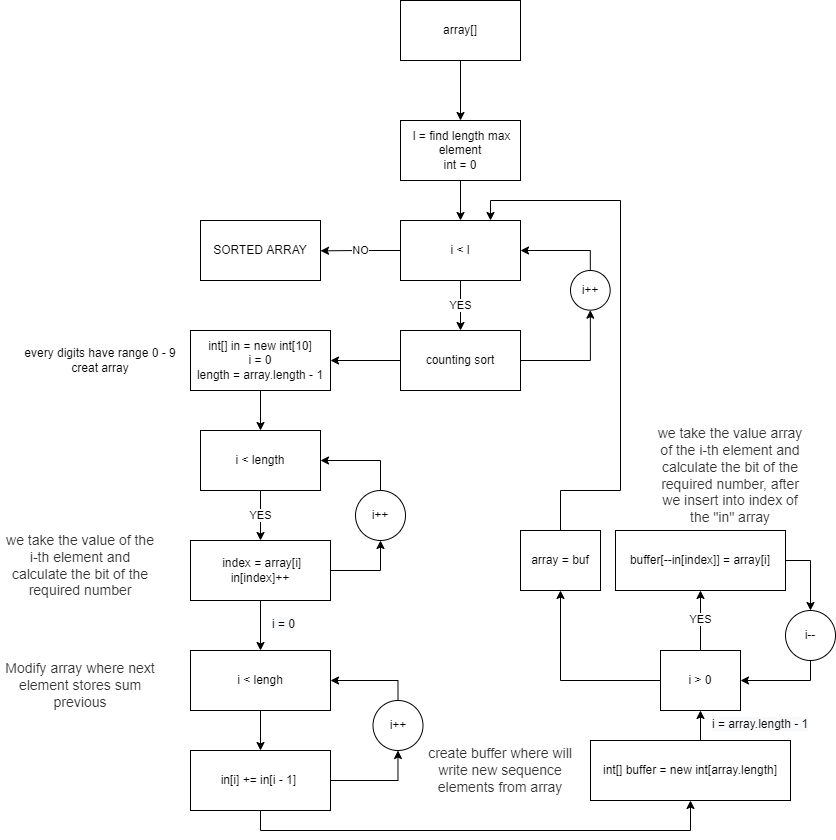

The diagram above was exported from draw.io. Its source (the exported page's mxGraphModel, read from the mxfile embedded in the PNG):
<mxGraphModel dx="1497" dy="742" grid="1" gridSize="10" guides="1" tooltips="1" connect="1" arrows="1" fold="1" page="1" pageScale="1" pageWidth="850" pageHeight="1100" math="0" shadow="0">
  <root>
    <mxCell id="0" />
    <mxCell id="1" parent="0" />
    <mxCell id="aRUpulIuInW8uyFnuq5L-2" style="edgeStyle=orthogonalEdgeStyle;rounded=0;orthogonalLoop=1;jettySize=auto;html=1;exitX=0.5;exitY=1;exitDx=0;exitDy=0;" edge="1" parent="1" source="aRUpulIuInW8uyFnuq5L-1">
      <mxGeometry relative="1" as="geometry">
        <mxPoint x="467" y="140" as="targetPoint" />
      </mxGeometry>
    </mxCell>
    <mxCell id="aRUpulIuInW8uyFnuq5L-1" value="array[]" style="rounded=0;whiteSpace=wrap;html=1;" vertex="1" parent="1">
      <mxGeometry x="407" y="20" width="120" height="60" as="geometry" />
    </mxCell>
    <mxCell id="aRUpulIuInW8uyFnuq5L-4" style="edgeStyle=orthogonalEdgeStyle;rounded=0;orthogonalLoop=1;jettySize=auto;html=1;exitX=0.5;exitY=1;exitDx=0;exitDy=0;" edge="1" parent="1" source="aRUpulIuInW8uyFnuq5L-3">
      <mxGeometry relative="1" as="geometry">
        <mxPoint x="467" y="240" as="targetPoint" />
      </mxGeometry>
    </mxCell>
    <mxCell id="aRUpulIuInW8uyFnuq5L-3" value="&amp;nbsp;l = find length max element&lt;br&gt;int = 0" style="rounded=0;whiteSpace=wrap;html=1;" vertex="1" parent="1">
      <mxGeometry x="407" y="140" width="120" height="60" as="geometry" />
    </mxCell>
    <mxCell id="aRUpulIuInW8uyFnuq5L-6" value="YES" style="edgeStyle=orthogonalEdgeStyle;rounded=0;orthogonalLoop=1;jettySize=auto;html=1;exitX=0.5;exitY=1;exitDx=0;exitDy=0;" edge="1" parent="1" source="aRUpulIuInW8uyFnuq5L-5">
      <mxGeometry relative="1" as="geometry">
        <mxPoint x="467" y="350" as="targetPoint" />
      </mxGeometry>
    </mxCell>
    <mxCell id="aRUpulIuInW8uyFnuq5L-11" value="NO" style="edgeStyle=orthogonalEdgeStyle;rounded=0;orthogonalLoop=1;jettySize=auto;html=1;exitX=0;exitY=0.5;exitDx=0;exitDy=0;" edge="1" parent="1" source="aRUpulIuInW8uyFnuq5L-5">
      <mxGeometry relative="1" as="geometry">
        <mxPoint x="327" y="270.33333333333337" as="targetPoint" />
      </mxGeometry>
    </mxCell>
    <mxCell id="aRUpulIuInW8uyFnuq5L-5" value="i &amp;lt; l" style="rounded=0;whiteSpace=wrap;html=1;" vertex="1" parent="1">
      <mxGeometry x="407" y="240" width="120" height="60" as="geometry" />
    </mxCell>
    <mxCell id="aRUpulIuInW8uyFnuq5L-8" style="edgeStyle=orthogonalEdgeStyle;rounded=0;orthogonalLoop=1;jettySize=auto;html=1;exitX=1;exitY=0.5;exitDx=0;exitDy=0;" edge="1" parent="1" source="aRUpulIuInW8uyFnuq5L-7" target="aRUpulIuInW8uyFnuq5L-9">
      <mxGeometry relative="1" as="geometry">
        <mxPoint x="587" y="380.33333333333337" as="targetPoint" />
      </mxGeometry>
    </mxCell>
    <mxCell id="aRUpulIuInW8uyFnuq5L-13" style="edgeStyle=orthogonalEdgeStyle;rounded=0;orthogonalLoop=1;jettySize=auto;html=1;" edge="1" parent="1" source="aRUpulIuInW8uyFnuq5L-7">
      <mxGeometry relative="1" as="geometry">
        <mxPoint x="337" y="380" as="targetPoint" />
      </mxGeometry>
    </mxCell>
    <mxCell id="aRUpulIuInW8uyFnuq5L-7" value="counting sort" style="rounded=0;whiteSpace=wrap;html=1;" vertex="1" parent="1">
      <mxGeometry x="407" y="350" width="120" height="60" as="geometry" />
    </mxCell>
    <mxCell id="aRUpulIuInW8uyFnuq5L-10" style="edgeStyle=orthogonalEdgeStyle;rounded=0;orthogonalLoop=1;jettySize=auto;html=1;exitX=0.5;exitY=0;exitDx=0;exitDy=0;entryX=1;entryY=0.5;entryDx=0;entryDy=0;" edge="1" parent="1" source="aRUpulIuInW8uyFnuq5L-9" target="aRUpulIuInW8uyFnuq5L-5">
      <mxGeometry relative="1" as="geometry" />
    </mxCell>
    <mxCell id="aRUpulIuInW8uyFnuq5L-9" value="i++" style="ellipse;whiteSpace=wrap;html=1;aspect=fixed;" vertex="1" parent="1">
      <mxGeometry x="577" y="290" width="39.67" height="39.67" as="geometry" />
    </mxCell>
    <mxCell id="aRUpulIuInW8uyFnuq5L-12" value="SORTED ARRAY" style="rounded=0;whiteSpace=wrap;html=1;" vertex="1" parent="1">
      <mxGeometry x="207" y="240" width="120" height="60" as="geometry" />
    </mxCell>
    <mxCell id="aRUpulIuInW8uyFnuq5L-15" style="edgeStyle=orthogonalEdgeStyle;rounded=0;orthogonalLoop=1;jettySize=auto;html=1;exitX=0.5;exitY=1;exitDx=0;exitDy=0;" edge="1" parent="1" source="aRUpulIuInW8uyFnuq5L-14">
      <mxGeometry relative="1" as="geometry">
        <mxPoint x="267" y="450" as="targetPoint" />
      </mxGeometry>
    </mxCell>
    <mxCell id="aRUpulIuInW8uyFnuq5L-14" value="int[] in = new int[10]&lt;br&gt;i = 0&lt;br&gt;length = array.length - 1" style="rounded=0;whiteSpace=wrap;html=1;" vertex="1" parent="1">
      <mxGeometry x="197" y="350" width="140" height="60" as="geometry" />
    </mxCell>
    <mxCell id="aRUpulIuInW8uyFnuq5L-16" value="every digits have range 0 - 9&lt;br&gt;creat array" style="text;html=1;strokeColor=none;fillColor=none;align=center;verticalAlign=middle;whiteSpace=wrap;rounded=0;" vertex="1" parent="1">
      <mxGeometry x="27" y="365" width="160" height="30" as="geometry" />
    </mxCell>
    <mxCell id="aRUpulIuInW8uyFnuq5L-46" value="YES" style="edgeStyle=orthogonalEdgeStyle;rounded=0;orthogonalLoop=1;jettySize=auto;html=1;exitX=0.5;exitY=1;exitDx=0;exitDy=0;" edge="1" parent="1" source="aRUpulIuInW8uyFnuq5L-17">
      <mxGeometry relative="1" as="geometry">
        <mxPoint x="267" y="560" as="targetPoint" />
      </mxGeometry>
    </mxCell>
    <mxCell id="aRUpulIuInW8uyFnuq5L-17" value="i &amp;lt; length" style="rounded=0;whiteSpace=wrap;html=1;" vertex="1" parent="1">
      <mxGeometry x="207" y="450" width="120" height="60" as="geometry" />
    </mxCell>
    <mxCell id="aRUpulIuInW8uyFnuq5L-50" style="edgeStyle=orthogonalEdgeStyle;rounded=0;orthogonalLoop=1;jettySize=auto;html=1;exitX=1;exitY=0.5;exitDx=0;exitDy=0;entryX=0.5;entryY=1;entryDx=0;entryDy=0;" edge="1" parent="1" source="aRUpulIuInW8uyFnuq5L-47" target="aRUpulIuInW8uyFnuq5L-49">
      <mxGeometry relative="1" as="geometry" />
    </mxCell>
    <mxCell id="aRUpulIuInW8uyFnuq5L-64" style="edgeStyle=orthogonalEdgeStyle;rounded=0;orthogonalLoop=1;jettySize=auto;html=1;exitX=0.5;exitY=1;exitDx=0;exitDy=0;entryX=0.5;entryY=0;entryDx=0;entryDy=0;" edge="1" parent="1" source="aRUpulIuInW8uyFnuq5L-47">
      <mxGeometry relative="1" as="geometry">
        <mxPoint x="267" y="670" as="targetPoint" />
      </mxGeometry>
    </mxCell>
    <mxCell id="aRUpulIuInW8uyFnuq5L-47" value="&amp;nbsp;index = array[i]&lt;br&gt;in[index]++" style="rounded=0;whiteSpace=wrap;html=1;" vertex="1" parent="1">
      <mxGeometry x="197" y="560" width="140" height="60" as="geometry" />
    </mxCell>
    <mxCell id="aRUpulIuInW8uyFnuq5L-48" value="&lt;span style=&quot;color: rgb(51 , 51 , 51) ; font-family: &amp;#34;open sans&amp;#34; , sans-serif ; font-size: 14px ; background-color: rgb(255 , 255 , 255)&quot;&gt;we take the value of the i-th element and calculate the bit of the required number&lt;/span&gt;" style="text;html=1;strokeColor=none;fillColor=none;align=center;verticalAlign=middle;whiteSpace=wrap;rounded=0;" vertex="1" parent="1">
      <mxGeometry x="7" y="570" width="160" height="30" as="geometry" />
    </mxCell>
    <mxCell id="aRUpulIuInW8uyFnuq5L-51" style="edgeStyle=orthogonalEdgeStyle;rounded=0;orthogonalLoop=1;jettySize=auto;html=1;exitX=0.5;exitY=0;exitDx=0;exitDy=0;entryX=1;entryY=0.5;entryDx=0;entryDy=0;" edge="1" parent="1" source="aRUpulIuInW8uyFnuq5L-49" target="aRUpulIuInW8uyFnuq5L-17">
      <mxGeometry relative="1" as="geometry" />
    </mxCell>
    <mxCell id="aRUpulIuInW8uyFnuq5L-49" value="i++" style="ellipse;whiteSpace=wrap;html=1;aspect=fixed;" vertex="1" parent="1">
      <mxGeometry x="362" y="510" width="50" height="50" as="geometry" />
    </mxCell>
    <mxCell id="aRUpulIuInW8uyFnuq5L-94" style="edgeStyle=orthogonalEdgeStyle;rounded=0;orthogonalLoop=1;jettySize=auto;html=1;exitX=0.5;exitY=0;exitDx=0;exitDy=0;entryX=0.5;entryY=1;entryDx=0;entryDy=0;" edge="1" parent="1" source="aRUpulIuInW8uyFnuq5L-66" target="aRUpulIuInW8uyFnuq5L-93">
      <mxGeometry relative="1" as="geometry" />
    </mxCell>
    <mxCell id="aRUpulIuInW8uyFnuq5L-66" value="int[] buffer = new int[array.length]" style="rounded=0;whiteSpace=wrap;html=1;" vertex="1" parent="1">
      <mxGeometry x="597" y="760" width="200" height="60" as="geometry" />
    </mxCell>
    <mxCell id="aRUpulIuInW8uyFnuq5L-69" value="&lt;span style=&quot;color: rgb(51 , 51 , 51) ; font-family: &amp;#34;open sans&amp;#34; , sans-serif ; font-size: 14px ; background-color: rgb(255 , 255 , 255)&quot;&gt;create buffer where will write new sequence elements from array&lt;/span&gt;" style="text;html=1;strokeColor=none;fillColor=none;align=center;verticalAlign=middle;whiteSpace=wrap;rounded=0;" vertex="1" parent="1">
      <mxGeometry x="427" y="775" width="160" height="30" as="geometry" />
    </mxCell>
    <mxCell id="aRUpulIuInW8uyFnuq5L-88" style="edgeStyle=orthogonalEdgeStyle;rounded=0;orthogonalLoop=1;jettySize=auto;html=1;exitX=0.5;exitY=1;exitDx=0;exitDy=0;entryX=0.5;entryY=0;entryDx=0;entryDy=0;" edge="1" parent="1" source="aRUpulIuInW8uyFnuq5L-85" target="aRUpulIuInW8uyFnuq5L-87">
      <mxGeometry relative="1" as="geometry" />
    </mxCell>
    <mxCell id="aRUpulIuInW8uyFnuq5L-85" value="i &amp;lt; lengh" style="rounded=0;whiteSpace=wrap;html=1;" vertex="1" parent="1">
      <mxGeometry x="197" y="670" width="140" height="60" as="geometry" />
    </mxCell>
    <mxCell id="aRUpulIuInW8uyFnuq5L-86" value="&lt;font color=&quot;#333333&quot; face=&quot;open sans, sans-serif&quot;&gt;&lt;span style=&quot;font-size: 14px ; background-color: rgb(255 , 255 , 255)&quot;&gt;Modify array where next element stores sum previous&lt;/span&gt;&lt;/font&gt;" style="text;html=1;strokeColor=none;fillColor=none;align=center;verticalAlign=middle;whiteSpace=wrap;rounded=0;" vertex="1" parent="1">
      <mxGeometry x="7" y="690" width="160" height="30" as="geometry" />
    </mxCell>
    <mxCell id="aRUpulIuInW8uyFnuq5L-92" style="edgeStyle=orthogonalEdgeStyle;rounded=0;orthogonalLoop=1;jettySize=auto;html=1;exitX=0.5;exitY=1;exitDx=0;exitDy=0;entryX=0.5;entryY=1;entryDx=0;entryDy=0;" edge="1" parent="1" source="aRUpulIuInW8uyFnuq5L-87" target="aRUpulIuInW8uyFnuq5L-66">
      <mxGeometry relative="1" as="geometry">
        <mxPoint x="707" y="900" as="targetPoint" />
      </mxGeometry>
    </mxCell>
    <mxCell id="aRUpulIuInW8uyFnuq5L-87" value="in[i] += in[i - 1]&amp;nbsp;" style="rounded=0;whiteSpace=wrap;html=1;" vertex="1" parent="1">
      <mxGeometry x="197" y="770" width="140" height="60" as="geometry" />
    </mxCell>
    <mxCell id="aRUpulIuInW8uyFnuq5L-89" style="edgeStyle=orthogonalEdgeStyle;rounded=0;orthogonalLoop=1;jettySize=auto;html=1;exitX=1;exitY=0.5;exitDx=0;exitDy=0;entryX=0.5;entryY=1;entryDx=0;entryDy=0;" edge="1" parent="1" target="aRUpulIuInW8uyFnuq5L-91" source="aRUpulIuInW8uyFnuq5L-87">
      <mxGeometry relative="1" as="geometry">
        <mxPoint x="354.5" y="800" as="sourcePoint" />
      </mxGeometry>
    </mxCell>
    <mxCell id="aRUpulIuInW8uyFnuq5L-90" style="edgeStyle=orthogonalEdgeStyle;rounded=0;orthogonalLoop=1;jettySize=auto;html=1;exitX=0.5;exitY=0;exitDx=0;exitDy=0;entryX=1;entryY=0.5;entryDx=0;entryDy=0;" edge="1" parent="1" source="aRUpulIuInW8uyFnuq5L-91" target="aRUpulIuInW8uyFnuq5L-85">
      <mxGeometry relative="1" as="geometry">
        <mxPoint x="344.5" y="690" as="targetPoint" />
      </mxGeometry>
    </mxCell>
    <mxCell id="aRUpulIuInW8uyFnuq5L-91" value="i++" style="ellipse;whiteSpace=wrap;html=1;aspect=fixed;" vertex="1" parent="1">
      <mxGeometry x="379.5" y="720" width="50" height="50" as="geometry" />
    </mxCell>
    <mxCell id="aRUpulIuInW8uyFnuq5L-100" value="YES" style="edgeStyle=orthogonalEdgeStyle;rounded=0;orthogonalLoop=1;jettySize=auto;html=1;exitX=0.5;exitY=0;exitDx=0;exitDy=0;" edge="1" parent="1" source="aRUpulIuInW8uyFnuq5L-93">
      <mxGeometry relative="1" as="geometry">
        <mxPoint x="707" y="610" as="targetPoint" />
      </mxGeometry>
    </mxCell>
    <mxCell id="aRUpulIuInW8uyFnuq5L-101" style="edgeStyle=orthogonalEdgeStyle;rounded=0;orthogonalLoop=1;jettySize=auto;html=1;exitX=0;exitY=0.5;exitDx=0;exitDy=0;" edge="1" parent="1" source="aRUpulIuInW8uyFnuq5L-93">
      <mxGeometry relative="1" as="geometry">
        <mxPoint x="567" y="610" as="targetPoint" />
      </mxGeometry>
    </mxCell>
    <mxCell id="aRUpulIuInW8uyFnuq5L-93" value="i &amp;gt; 0" style="rounded=0;whiteSpace=wrap;html=1;" vertex="1" parent="1">
      <mxGeometry x="667" y="670" width="80" height="60" as="geometry" />
    </mxCell>
    <mxCell id="aRUpulIuInW8uyFnuq5L-95" value="&lt;span style=&quot;color: rgb(0, 0, 0); font-family: helvetica; font-size: 12px; font-style: normal; font-weight: 400; letter-spacing: normal; text-align: center; text-indent: 0px; text-transform: none; word-spacing: 0px; background-color: rgb(248, 249, 250); display: inline; float: none;&quot;&gt;i = 0&lt;/span&gt;" style="text;whiteSpace=wrap;html=1;" vertex="1" parent="1">
      <mxGeometry x="277" y="630" width="50" height="30" as="geometry" />
    </mxCell>
    <mxCell id="aRUpulIuInW8uyFnuq5L-96" value="&lt;span style=&quot;color: rgb(0 , 0 , 0) ; font-family: &amp;#34;helvetica&amp;#34; ; font-size: 12px ; font-style: normal ; font-weight: 400 ; letter-spacing: normal ; text-align: center ; text-indent: 0px ; text-transform: none ; word-spacing: 0px ; background-color: rgb(248 , 249 , 250) ; display: inline ; float: none&quot;&gt;i = array.length - 1&lt;/span&gt;" style="text;whiteSpace=wrap;html=1;" vertex="1" parent="1">
      <mxGeometry x="717" y="730" width="120" height="30" as="geometry" />
    </mxCell>
    <mxCell id="aRUpulIuInW8uyFnuq5L-106" style="edgeStyle=orthogonalEdgeStyle;rounded=0;orthogonalLoop=1;jettySize=auto;html=1;exitX=1;exitY=0.5;exitDx=0;exitDy=0;entryX=0.5;entryY=0;entryDx=0;entryDy=0;" edge="1" parent="1" source="aRUpulIuInW8uyFnuq5L-97" target="aRUpulIuInW8uyFnuq5L-98">
      <mxGeometry relative="1" as="geometry" />
    </mxCell>
    <mxCell id="aRUpulIuInW8uyFnuq5L-97" value="buffer[--in[index]] = array[i]" style="rounded=0;whiteSpace=wrap;html=1;" vertex="1" parent="1">
      <mxGeometry x="622" y="550" width="170" height="60" as="geometry" />
    </mxCell>
    <mxCell id="aRUpulIuInW8uyFnuq5L-99" style="edgeStyle=orthogonalEdgeStyle;rounded=0;orthogonalLoop=1;jettySize=auto;html=1;exitX=0.5;exitY=1;exitDx=0;exitDy=0;" edge="1" parent="1" source="aRUpulIuInW8uyFnuq5L-98" target="aRUpulIuInW8uyFnuq5L-93">
      <mxGeometry relative="1" as="geometry" />
    </mxCell>
    <mxCell id="aRUpulIuInW8uyFnuq5L-98" value="i--" style="ellipse;whiteSpace=wrap;html=1;aspect=fixed;" vertex="1" parent="1">
      <mxGeometry x="792" y="630" width="50" height="50" as="geometry" />
    </mxCell>
    <mxCell id="aRUpulIuInW8uyFnuq5L-103" style="edgeStyle=orthogonalEdgeStyle;rounded=0;orthogonalLoop=1;jettySize=auto;html=1;exitX=0.5;exitY=0;exitDx=0;exitDy=0;entryX=0.75;entryY=0;entryDx=0;entryDy=0;" edge="1" parent="1" source="aRUpulIuInW8uyFnuq5L-102" target="aRUpulIuInW8uyFnuq5L-5">
      <mxGeometry relative="1" as="geometry">
        <Array as="points">
          <mxPoint x="567" y="510" />
          <mxPoint x="627" y="510" />
          <mxPoint x="627" y="220" />
          <mxPoint x="497" y="220" />
        </Array>
      </mxGeometry>
    </mxCell>
    <mxCell id="aRUpulIuInW8uyFnuq5L-102" value="array = buf" style="rounded=0;whiteSpace=wrap;html=1;" vertex="1" parent="1">
      <mxGeometry x="527" y="550" width="80" height="60" as="geometry" />
    </mxCell>
    <mxCell id="aRUpulIuInW8uyFnuq5L-104" value="&lt;span style=&quot;color: rgb(51 , 51 , 51) ; font-family: &amp;#34;open sans&amp;#34; , sans-serif ; font-size: 14px ; background-color: rgb(255 , 255 , 255)&quot;&gt;we take the value array of the i-th element and calculate the bit of the required number, after we insert into index of the &quot;in&quot; array&lt;/span&gt;" style="text;html=1;strokeColor=none;fillColor=none;align=center;verticalAlign=middle;whiteSpace=wrap;rounded=0;" vertex="1" parent="1">
      <mxGeometry x="657" y="480" width="160" height="30" as="geometry" />
    </mxCell>
  </root>
</mxGraphModel>